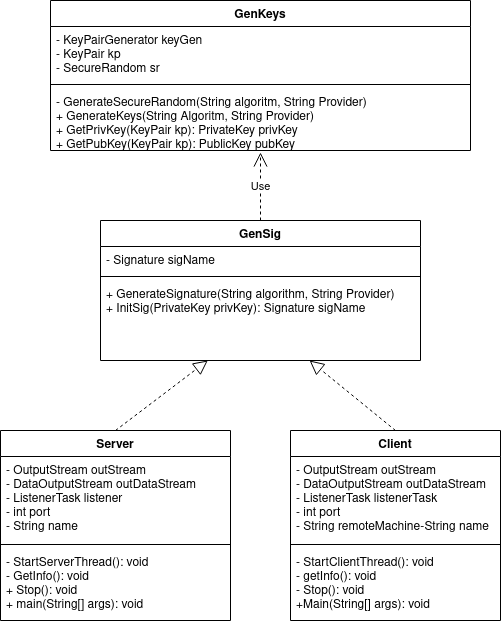

The diagram above was exported from draw.io. Its source (the exported page's mxGraphModel, read from the mxfile embedded in the PNG):
<mxGraphModel dx="779" dy="1002" grid="1" gridSize="10" guides="1" tooltips="1" connect="1" arrows="1" fold="1" page="1" pageScale="1" pageWidth="827" pageHeight="1169" math="0" shadow="0">
  <root>
    <mxCell id="0" />
    <mxCell id="1" parent="0" />
    <mxCell id="eYNMuHg4JiCsJwf5_SaT-5" value="GenKeys" style="swimlane;fontStyle=1;align=center;verticalAlign=top;childLayout=stackLayout;horizontal=1;startSize=26;horizontalStack=0;resizeParent=1;resizeParentMax=0;resizeLast=0;collapsible=1;marginBottom=0;" parent="1" vertex="1">
      <mxGeometry x="80" y="90" width="420" height="150" as="geometry" />
    </mxCell>
    <mxCell id="eYNMuHg4JiCsJwf5_SaT-6" value="- KeyPairGenerator keyGen&#10;- KeyPair kp&#10;- SecureRandom sr&#10;&#10;" style="text;strokeColor=none;fillColor=none;align=left;verticalAlign=top;spacingLeft=4;spacingRight=4;overflow=hidden;rotatable=0;points=[[0,0.5],[1,0.5]];portConstraint=eastwest;" parent="eYNMuHg4JiCsJwf5_SaT-5" vertex="1">
      <mxGeometry y="26" width="420" height="54" as="geometry" />
    </mxCell>
    <mxCell id="eYNMuHg4JiCsJwf5_SaT-7" value="" style="line;strokeWidth=1;fillColor=none;align=left;verticalAlign=middle;spacingTop=-1;spacingLeft=3;spacingRight=3;rotatable=0;labelPosition=right;points=[];portConstraint=eastwest;" parent="eYNMuHg4JiCsJwf5_SaT-5" vertex="1">
      <mxGeometry y="80" width="420" height="8" as="geometry" />
    </mxCell>
    <mxCell id="eYNMuHg4JiCsJwf5_SaT-8" value="- GenerateSecureRandom(String algoritm, String Provider)&#10;+ GenerateKeys(String Algoritm, String Provider)&#10;+ GetPrivKey(KeyPair kp): PrivateKey privKey&#10;+ GetPubKey(KeyPair kp): PublicKey pubKey &#10;" style="text;strokeColor=none;fillColor=none;align=left;verticalAlign=top;spacingLeft=4;spacingRight=4;overflow=hidden;rotatable=0;points=[[0,0.5],[1,0.5]];portConstraint=eastwest;" parent="eYNMuHg4JiCsJwf5_SaT-5" vertex="1">
      <mxGeometry y="88" width="420" height="62" as="geometry" />
    </mxCell>
    <mxCell id="eYNMuHg4JiCsJwf5_SaT-9" value="GenSig" style="swimlane;fontStyle=1;align=center;verticalAlign=top;childLayout=stackLayout;horizontal=1;startSize=26;horizontalStack=0;resizeParent=1;resizeParentMax=0;resizeLast=0;collapsible=1;marginBottom=0;" parent="1" vertex="1">
      <mxGeometry x="130" y="310" width="320" height="140" as="geometry" />
    </mxCell>
    <mxCell id="eYNMuHg4JiCsJwf5_SaT-10" value="- Signature sigName" style="text;strokeColor=none;fillColor=none;align=left;verticalAlign=top;spacingLeft=4;spacingRight=4;overflow=hidden;rotatable=0;points=[[0,0.5],[1,0.5]];portConstraint=eastwest;" parent="eYNMuHg4JiCsJwf5_SaT-9" vertex="1">
      <mxGeometry y="26" width="320" height="26" as="geometry" />
    </mxCell>
    <mxCell id="eYNMuHg4JiCsJwf5_SaT-11" value="" style="line;strokeWidth=1;fillColor=none;align=left;verticalAlign=middle;spacingTop=-1;spacingLeft=3;spacingRight=3;rotatable=0;labelPosition=right;points=[];portConstraint=eastwest;" parent="eYNMuHg4JiCsJwf5_SaT-9" vertex="1">
      <mxGeometry y="52" width="320" height="8" as="geometry" />
    </mxCell>
    <mxCell id="eYNMuHg4JiCsJwf5_SaT-12" value="+ GenerateSignature(String algorithm, String Provider)&#10;+ InitSig(PrivateKey privKey): Signature sigName&#10;" style="text;strokeColor=none;fillColor=none;align=left;verticalAlign=top;spacingLeft=4;spacingRight=4;overflow=hidden;rotatable=0;points=[[0,0.5],[1,0.5]];portConstraint=eastwest;" parent="eYNMuHg4JiCsJwf5_SaT-9" vertex="1">
      <mxGeometry y="60" width="320" height="80" as="geometry" />
    </mxCell>
    <mxCell id="I2VIsETFoiyvIDvxrXIf-5" value="Server" style="swimlane;fontStyle=1;align=center;verticalAlign=top;childLayout=stackLayout;horizontal=1;startSize=26;horizontalStack=0;resizeParent=1;resizeParentMax=0;resizeLast=0;collapsible=1;marginBottom=0;" parent="1" vertex="1">
      <mxGeometry x="30" y="520" width="230" height="190" as="geometry" />
    </mxCell>
    <mxCell id="I2VIsETFoiyvIDvxrXIf-6" value="- OutputStream outStream&#10;- DataOutputStream outDataStream&#10;- ListenerTask listener&#10;- int port&#10;- String name&#10;&#10;&#10;" style="text;strokeColor=none;fillColor=none;align=left;verticalAlign=top;spacingLeft=4;spacingRight=4;overflow=hidden;rotatable=0;points=[[0,0.5],[1,0.5]];portConstraint=eastwest;" parent="I2VIsETFoiyvIDvxrXIf-5" vertex="1">
      <mxGeometry y="26" width="230" height="84" as="geometry" />
    </mxCell>
    <mxCell id="I2VIsETFoiyvIDvxrXIf-7" value="" style="line;strokeWidth=1;fillColor=none;align=left;verticalAlign=middle;spacingTop=-1;spacingLeft=3;spacingRight=3;rotatable=0;labelPosition=right;points=[];portConstraint=eastwest;" parent="I2VIsETFoiyvIDvxrXIf-5" vertex="1">
      <mxGeometry y="110" width="230" height="8" as="geometry" />
    </mxCell>
    <mxCell id="I2VIsETFoiyvIDvxrXIf-8" value="- StartServerThread(): void&#10;- GetInfo(): void&#10;+ Stop(): void&#10;+ main(String[] args): void&#10;" style="text;strokeColor=none;fillColor=none;align=left;verticalAlign=top;spacingLeft=4;spacingRight=4;overflow=hidden;rotatable=0;points=[[0,0.5],[1,0.5]];portConstraint=eastwest;" parent="I2VIsETFoiyvIDvxrXIf-5" vertex="1">
      <mxGeometry y="118" width="230" height="72" as="geometry" />
    </mxCell>
    <mxCell id="0Og-bCvHWSTzkbz8yRh6-6" value="Client" style="swimlane;fontStyle=1;align=center;verticalAlign=top;childLayout=stackLayout;horizontal=1;startSize=26;horizontalStack=0;resizeParent=1;resizeParentMax=0;resizeLast=0;collapsible=1;marginBottom=0;" parent="1" vertex="1">
      <mxGeometry x="320" y="520" width="210" height="190" as="geometry" />
    </mxCell>
    <mxCell id="0Og-bCvHWSTzkbz8yRh6-7" value="- OutputStream outStream&#10;- DataOutputStream outDataStream&#10;- ListenerTask listenerTask&#10;- int port&#10;- String remoteMachine-String name" style="text;strokeColor=none;fillColor=none;align=left;verticalAlign=top;spacingLeft=4;spacingRight=4;overflow=hidden;rotatable=0;points=[[0,0.5],[1,0.5]];portConstraint=eastwest;" parent="0Og-bCvHWSTzkbz8yRh6-6" vertex="1">
      <mxGeometry y="26" width="210" height="84" as="geometry" />
    </mxCell>
    <mxCell id="0Og-bCvHWSTzkbz8yRh6-8" value="" style="line;strokeWidth=1;fillColor=none;align=left;verticalAlign=middle;spacingTop=-1;spacingLeft=3;spacingRight=3;rotatable=0;labelPosition=right;points=[];portConstraint=eastwest;" parent="0Og-bCvHWSTzkbz8yRh6-6" vertex="1">
      <mxGeometry y="110" width="210" height="8" as="geometry" />
    </mxCell>
    <mxCell id="0Og-bCvHWSTzkbz8yRh6-9" value="- StartClientThread(): void&#10;- getInfo(): void&#10;- Stop(): void&#10;+Main(String[] args): void&#10;" style="text;strokeColor=none;fillColor=none;align=left;verticalAlign=top;spacingLeft=4;spacingRight=4;overflow=hidden;rotatable=0;points=[[0,0.5],[1,0.5]];portConstraint=eastwest;" parent="0Og-bCvHWSTzkbz8yRh6-6" vertex="1">
      <mxGeometry y="118" width="210" height="72" as="geometry" />
    </mxCell>
    <mxCell id="pP6ja1KiQI6RAA0FtDVr-1" value="Use" style="endArrow=open;endSize=12;dashed=1;html=1;exitX=0.5;exitY=0;exitDx=0;exitDy=0;" parent="1" source="eYNMuHg4JiCsJwf5_SaT-9" edge="1">
      <mxGeometry width="160" relative="1" as="geometry">
        <mxPoint x="210" y="270" as="sourcePoint" />
        <mxPoint x="290" y="242" as="targetPoint" />
        <mxPoint as="offset" />
      </mxGeometry>
    </mxCell>
    <mxCell id="pP6ja1KiQI6RAA0FtDVr-4" value="" style="endArrow=block;dashed=1;endFill=0;endSize=12;html=1;exitX=0.5;exitY=0;exitDx=0;exitDy=0;" parent="1" source="0Og-bCvHWSTzkbz8yRh6-6" target="eYNMuHg4JiCsJwf5_SaT-12" edge="1">
      <mxGeometry width="160" relative="1" as="geometry">
        <mxPoint x="280" y="480" as="sourcePoint" />
        <mxPoint x="440" y="480" as="targetPoint" />
      </mxGeometry>
    </mxCell>
    <mxCell id="pP6ja1KiQI6RAA0FtDVr-5" value="" style="endArrow=block;dashed=1;endFill=0;endSize=12;html=1;exitX=0.5;exitY=0;exitDx=0;exitDy=0;" parent="1" source="I2VIsETFoiyvIDvxrXIf-5" target="eYNMuHg4JiCsJwf5_SaT-12" edge="1">
      <mxGeometry width="160" relative="1" as="geometry">
        <mxPoint x="50" y="490" as="sourcePoint" />
        <mxPoint x="210" y="490" as="targetPoint" />
      </mxGeometry>
    </mxCell>
  </root>
</mxGraphModel>